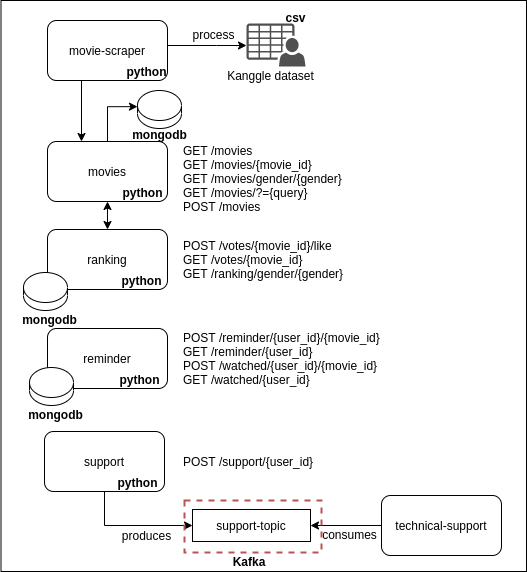

The diagram above was exported from draw.io. Its source (the exported page's mxGraphModel, read from the mxfile embedded in the PNG):
<mxGraphModel dx="868" dy="938" grid="0" gridSize="10" guides="1" tooltips="1" connect="1" arrows="1" fold="1" page="0" pageScale="1" pageWidth="850" pageHeight="1100" math="0" shadow="0">
  <root>
    <mxCell id="0" />
    <mxCell id="1" parent="0" />
    <mxCell id="UF1yqFipQ1IkWFBGkaOr-31" value="" style="rounded=0;whiteSpace=wrap;html=1;strokeWidth=1;fillColor=none;" vertex="1" parent="1">
      <mxGeometry x="198.5" y="-121" width="525.5" height="571" as="geometry" />
    </mxCell>
    <mxCell id="u7_YrUk0jp6yv8efDmiy-1" value="ranking" style="rounded=1;whiteSpace=wrap;html=1;" parent="1" vertex="1">
      <mxGeometry x="245" y="108" width="120" height="60" as="geometry" />
    </mxCell>
    <mxCell id="u7_YrUk0jp6yv8efDmiy-3" value="reminder" style="rounded=1;whiteSpace=wrap;html=1;" parent="1" vertex="1">
      <mxGeometry x="245" y="207" width="120" height="60" as="geometry" />
    </mxCell>
    <mxCell id="u7_YrUk0jp6yv8efDmiy-8" style="edgeStyle=orthogonalEdgeStyle;rounded=0;orthogonalLoop=1;jettySize=auto;html=1;entryX=0;entryY=0.5;entryDx=0;entryDy=0;" parent="1" source="u7_YrUk0jp6yv8efDmiy-4" target="u7_YrUk0jp6yv8efDmiy-6" edge="1">
      <mxGeometry relative="1" as="geometry">
        <mxPoint x="427" y="340" as="targetPoint" />
        <Array as="points">
          <mxPoint x="302" y="404" />
        </Array>
      </mxGeometry>
    </mxCell>
    <mxCell id="u7_YrUk0jp6yv8efDmiy-4" value="support" style="rounded=1;whiteSpace=wrap;html=1;" parent="1" vertex="1">
      <mxGeometry x="242" y="310" width="120" height="60" as="geometry" />
    </mxCell>
    <mxCell id="u7_YrUk0jp6yv8efDmiy-6" value="support-topic" style="rounded=0;whiteSpace=wrap;html=1;" parent="1" vertex="1">
      <mxGeometry x="390" y="388" width="118" height="32" as="geometry" />
    </mxCell>
    <mxCell id="u7_YrUk0jp6yv8efDmiy-9" style="edgeStyle=orthogonalEdgeStyle;rounded=0;orthogonalLoop=1;jettySize=auto;html=1;entryX=1;entryY=0.5;entryDx=0;entryDy=0;" parent="1" source="u7_YrUk0jp6yv8efDmiy-7" target="u7_YrUk0jp6yv8efDmiy-6" edge="1">
      <mxGeometry relative="1" as="geometry" />
    </mxCell>
    <mxCell id="u7_YrUk0jp6yv8efDmiy-7" value="technical-support" style="rounded=1;whiteSpace=wrap;html=1;" parent="1" vertex="1">
      <mxGeometry x="579" y="374" width="120" height="60" as="geometry" />
    </mxCell>
    <mxCell id="u7_YrUk0jp6yv8efDmiy-10" value="produces" style="text;html=1;align=center;verticalAlign=middle;resizable=0;points=[];autosize=1;" parent="1" vertex="1">
      <mxGeometry x="314" y="405" width="59" height="18" as="geometry" />
    </mxCell>
    <mxCell id="u7_YrUk0jp6yv8efDmiy-11" value="consumes" style="text;html=1;align=center;verticalAlign=middle;resizable=0;points=[];autosize=1;" parent="1" vertex="1">
      <mxGeometry x="514" y="404" width="65" height="18" as="geometry" />
    </mxCell>
    <mxCell id="u7_YrUk0jp6yv8efDmiy-18" style="edgeStyle=orthogonalEdgeStyle;rounded=0;orthogonalLoop=1;jettySize=auto;html=1;entryX=0;entryY=0.425;entryDx=0;entryDy=0;entryPerimeter=0;" parent="1" source="u7_YrUk0jp6yv8efDmiy-12" target="u7_YrUk0jp6yv8efDmiy-14" edge="1">
      <mxGeometry relative="1" as="geometry" />
    </mxCell>
    <mxCell id="UF1yqFipQ1IkWFBGkaOr-6" style="edgeStyle=orthogonalEdgeStyle;rounded=0;orthogonalLoop=1;jettySize=auto;html=1;startArrow=classic;startFill=1;" edge="1" parent="1" source="u7_YrUk0jp6yv8efDmiy-12" target="u7_YrUk0jp6yv8efDmiy-1">
      <mxGeometry relative="1" as="geometry">
        <Array as="points">
          <mxPoint x="305" y="73" />
          <mxPoint x="305" y="73" />
        </Array>
      </mxGeometry>
    </mxCell>
    <mxCell id="u7_YrUk0jp6yv8efDmiy-12" value="movies" style="rounded=1;whiteSpace=wrap;html=1;" parent="1" vertex="1">
      <mxGeometry x="245" y="20" width="120" height="60" as="geometry" />
    </mxCell>
    <mxCell id="u7_YrUk0jp6yv8efDmiy-14" value="" style="shape=cylinder2;whiteSpace=wrap;html=1;boundedLbl=1;backgroundOutline=1;size=15;strokeWidth=1;fillColor=none;" parent="1" vertex="1">
      <mxGeometry x="335" y="-31" width="44" height="38" as="geometry" />
    </mxCell>
    <mxCell id="u7_YrUk0jp6yv8efDmiy-16" style="edgeStyle=orthogonalEdgeStyle;rounded=0;orthogonalLoop=1;jettySize=auto;html=1;" parent="1" source="u7_YrUk0jp6yv8efDmiy-15" edge="1">
      <mxGeometry relative="1" as="geometry">
        <mxPoint x="279" y="20" as="targetPoint" />
        <Array as="points">
          <mxPoint x="279" y="20" />
        </Array>
      </mxGeometry>
    </mxCell>
    <mxCell id="UF1yqFipQ1IkWFBGkaOr-16" style="edgeStyle=orthogonalEdgeStyle;rounded=0;orthogonalLoop=1;jettySize=auto;html=1;startArrow=none;startFill=0;endArrow=classic;endFill=1;" edge="1" parent="1" source="u7_YrUk0jp6yv8efDmiy-15" target="UF1yqFipQ1IkWFBGkaOr-14">
      <mxGeometry relative="1" as="geometry">
        <Array as="points">
          <mxPoint x="414" y="-76" />
          <mxPoint x="414" y="-76" />
        </Array>
      </mxGeometry>
    </mxCell>
    <mxCell id="u7_YrUk0jp6yv8efDmiy-15" value="movie-scraper" style="rounded=1;whiteSpace=wrap;html=1;" parent="1" vertex="1">
      <mxGeometry x="245" y="-101" width="120" height="60" as="geometry" />
    </mxCell>
    <mxCell id="u7_YrUk0jp6yv8efDmiy-19" value="GET /movies&lt;br&gt;GET /movies/{movie_id}&lt;br&gt;GET /movies/gender/{gender}&lt;br&gt;GET /movies/?={query}&lt;br&gt;POST /movies" style="text;html=1;align=left;verticalAlign=middle;resizable=0;points=[];autosize=1;" parent="1" vertex="1">
      <mxGeometry x="379" y="20" width="169" height="74" as="geometry" />
    </mxCell>
    <mxCell id="UF1yqFipQ1IkWFBGkaOr-5" value="POST /votes/{movie_id}/like&lt;br&gt;&lt;div&gt;&lt;span&gt;GET /votes/{movie_id}&lt;br&gt;&lt;/span&gt;GET /ranking/gender/{gender}&lt;span&gt;&lt;br&gt;&lt;/span&gt;&lt;/div&gt;" style="text;html=1;align=left;verticalAlign=middle;resizable=0;points=[];autosize=1;" vertex="1" parent="1">
      <mxGeometry x="379" y="115" width="170" height="46" as="geometry" />
    </mxCell>
    <mxCell id="UF1yqFipQ1IkWFBGkaOr-10" value="" style="shape=cylinder2;whiteSpace=wrap;html=1;boundedLbl=1;backgroundOutline=1;size=15;strokeWidth=1;" vertex="1" parent="1">
      <mxGeometry x="227" y="246" width="44" height="38" as="geometry" />
    </mxCell>
    <mxCell id="UF1yqFipQ1IkWFBGkaOr-13" value="POST /reminder/{user_id}/{movie_id}&lt;br&gt;&lt;div&gt;&lt;span&gt;GET /reminder/{user_id}&lt;br&gt;&lt;/span&gt;POST /watched/{user_id}/{movie_id}&lt;br&gt;GET /watched/{user_id}&lt;span&gt;&lt;br&gt;&lt;/span&gt;&lt;/div&gt;" style="text;html=1;align=left;verticalAlign=middle;resizable=0;points=[];autosize=1;" vertex="1" parent="1">
      <mxGeometry x="379" y="207" width="207" height="60" as="geometry" />
    </mxCell>
    <mxCell id="UF1yqFipQ1IkWFBGkaOr-14" value="" style="pointerEvents=1;shadow=0;dashed=0;html=1;strokeColor=none;fillColor=#505050;labelPosition=center;verticalLabelPosition=bottom;verticalAlign=top;outlineConnect=0;align=center;shape=mxgraph.office.users.csv_file;" vertex="1" parent="1">
      <mxGeometry x="444" y="-98" width="59" height="43" as="geometry" />
    </mxCell>
    <mxCell id="UF1yqFipQ1IkWFBGkaOr-15" value="Kanggle dataset" style="text;html=1;align=center;verticalAlign=middle;resizable=0;points=[];autosize=1;" vertex="1" parent="1">
      <mxGeometry x="419" y="-55" width="97" height="18" as="geometry" />
    </mxCell>
    <mxCell id="UF1yqFipQ1IkWFBGkaOr-17" value="process" style="text;html=1;align=center;verticalAlign=middle;resizable=0;points=[];autosize=1;" vertex="1" parent="1">
      <mxGeometry x="385" y="-96" width="52" height="18" as="geometry" />
    </mxCell>
    <mxCell id="UF1yqFipQ1IkWFBGkaOr-18" value="POST /support/{user_id}" style="text;html=1;align=left;verticalAlign=middle;resizable=0;points=[];autosize=1;" vertex="1" parent="1">
      <mxGeometry x="379" y="331" width="140" height="18" as="geometry" />
    </mxCell>
    <mxCell id="UF1yqFipQ1IkWFBGkaOr-19" value="mongodb" style="text;html=1;align=center;verticalAlign=middle;resizable=0;points=[];autosize=1;fontStyle=1" vertex="1" parent="1">
      <mxGeometry x="220" y="284" width="65" height="18" as="geometry" />
    </mxCell>
    <mxCell id="UF1yqFipQ1IkWFBGkaOr-20" value="" style="shape=cylinder2;whiteSpace=wrap;html=1;boundedLbl=1;backgroundOutline=1;size=15;strokeWidth=1;" vertex="1" parent="1">
      <mxGeometry x="221" y="151" width="44" height="38" as="geometry" />
    </mxCell>
    <mxCell id="UF1yqFipQ1IkWFBGkaOr-21" value="mongodb" style="text;html=1;align=center;verticalAlign=middle;resizable=0;points=[];autosize=1;fontStyle=1" vertex="1" parent="1">
      <mxGeometry x="214" y="189" width="65" height="18" as="geometry" />
    </mxCell>
    <mxCell id="UF1yqFipQ1IkWFBGkaOr-22" value="&lt;b&gt;Kafka&lt;/b&gt;" style="text;html=1;strokeColor=none;fillColor=none;align=center;verticalAlign=middle;whiteSpace=wrap;rounded=0;" vertex="1" parent="1">
      <mxGeometry x="427" y="430" width="40" height="20" as="geometry" />
    </mxCell>
    <mxCell id="UF1yqFipQ1IkWFBGkaOr-23" value="" style="rounded=0;whiteSpace=wrap;html=1;dashed=1;strokeWidth=2;strokeColor=#b85450;fillColor=none;" vertex="1" parent="1">
      <mxGeometry x="382" y="379" width="137" height="52" as="geometry" />
    </mxCell>
    <mxCell id="UF1yqFipQ1IkWFBGkaOr-24" value="python" style="text;html=1;align=center;verticalAlign=middle;resizable=0;points=[];autosize=1;fontStyle=1" vertex="1" parent="1">
      <mxGeometry x="310" y="352" width="50" height="18" as="geometry" />
    </mxCell>
    <mxCell id="UF1yqFipQ1IkWFBGkaOr-25" value="python" style="text;html=1;align=center;verticalAlign=middle;resizable=0;points=[];autosize=1;fontStyle=1" vertex="1" parent="1">
      <mxGeometry x="312" y="249" width="50" height="18" as="geometry" />
    </mxCell>
    <mxCell id="UF1yqFipQ1IkWFBGkaOr-26" value="python" style="text;html=1;align=center;verticalAlign=middle;resizable=0;points=[];autosize=1;fontStyle=1" vertex="1" parent="1">
      <mxGeometry x="314" y="150" width="50" height="18" as="geometry" />
    </mxCell>
    <mxCell id="UF1yqFipQ1IkWFBGkaOr-27" value="python" style="text;html=1;align=center;verticalAlign=middle;resizable=0;points=[];autosize=1;fontStyle=1" vertex="1" parent="1">
      <mxGeometry x="315" y="62" width="50" height="18" as="geometry" />
    </mxCell>
    <mxCell id="UF1yqFipQ1IkWFBGkaOr-28" value="python" style="text;html=1;align=center;verticalAlign=middle;resizable=0;points=[];autosize=1;fontStyle=1" vertex="1" parent="1">
      <mxGeometry x="319" y="-59" width="50" height="18" as="geometry" />
    </mxCell>
    <mxCell id="UF1yqFipQ1IkWFBGkaOr-29" value="csv" style="text;html=1;align=center;verticalAlign=middle;resizable=0;points=[];autosize=1;fontStyle=1" vertex="1" parent="1">
      <mxGeometry x="478" y="-113" width="30" height="18" as="geometry" />
    </mxCell>
    <mxCell id="UF1yqFipQ1IkWFBGkaOr-30" value="mongodb" style="text;html=1;align=center;verticalAlign=middle;resizable=0;points=[];autosize=1;fontStyle=1" vertex="1" parent="1">
      <mxGeometry x="324.5" y="4" width="65" height="18" as="geometry" />
    </mxCell>
  </root>
</mxGraphModel>